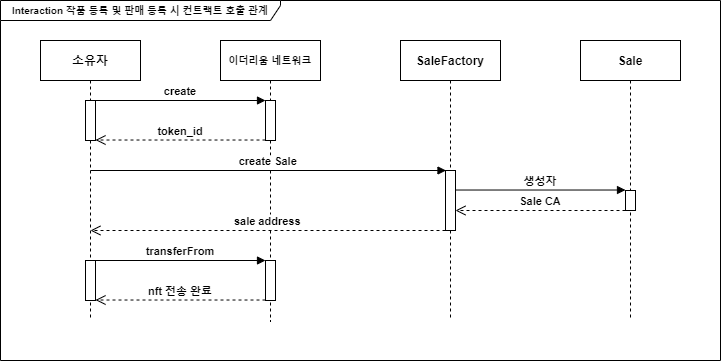

The diagram above was exported from draw.io. Its source (the exported page's mxGraphModel, read from the mxfile embedded in the PNG):
<mxGraphModel dx="1146" dy="623" grid="1" gridSize="10" guides="1" tooltips="1" connect="1" arrows="1" fold="1" page="1" pageScale="1" pageWidth="850" pageHeight="1100" math="0" shadow="0">
  <root>
    <mxCell id="0" />
    <mxCell id="1" parent="0" />
    <mxCell id="3nuBFxr9cyL0pnOWT2aG-1" value="소유자" style="shape=umlLifeline;perimeter=lifelinePerimeter;container=1;collapsible=0;recursiveResize=0;rounded=0;shadow=0;strokeWidth=1;fontStyle=1" parent="1" vertex="1">
      <mxGeometry x="120" y="80" width="100" height="280" as="geometry" />
    </mxCell>
    <mxCell id="02idDOjw-DFo6V_WKFAm-12" value="token_id" style="verticalAlign=bottom;endArrow=open;dashed=1;endSize=8;exitX=0;exitY=0.95;shadow=0;strokeWidth=1;fontStyle=1" edge="1" parent="3nuBFxr9cyL0pnOWT2aG-1">
      <mxGeometry relative="1" as="geometry">
        <mxPoint x="55" y="99.51999999999975" as="targetPoint" />
        <mxPoint x="225" y="99.51999999999975" as="sourcePoint" />
      </mxGeometry>
    </mxCell>
    <mxCell id="02idDOjw-DFo6V_WKFAm-13" value="" style="points=[];perimeter=orthogonalPerimeter;rounded=0;shadow=0;strokeWidth=1;" vertex="1" parent="3nuBFxr9cyL0pnOWT2aG-1">
      <mxGeometry x="45" y="60" width="10" height="40" as="geometry" />
    </mxCell>
    <mxCell id="3nuBFxr9cyL0pnOWT2aG-5" value="이더리움 네트워크" style="shape=umlLifeline;perimeter=lifelinePerimeter;container=1;collapsible=0;recursiveResize=0;rounded=0;shadow=0;strokeWidth=1;fontStyle=1;fontSize=10;" parent="1" vertex="1">
      <mxGeometry x="300" y="80" width="100" height="281" as="geometry" />
    </mxCell>
    <mxCell id="3nuBFxr9cyL0pnOWT2aG-6" value="" style="points=[];perimeter=orthogonalPerimeter;rounded=0;shadow=0;strokeWidth=1;" parent="3nuBFxr9cyL0pnOWT2aG-5" vertex="1">
      <mxGeometry x="45" y="60" width="10" height="40" as="geometry" />
    </mxCell>
    <mxCell id="02idDOjw-DFo6V_WKFAm-23" value="sale address" style="verticalAlign=bottom;endArrow=open;dashed=1;endSize=8;exitX=0;exitY=0.95;shadow=0;strokeWidth=1;fontStyle=1" edge="1" parent="3nuBFxr9cyL0pnOWT2aG-5" target="3nuBFxr9cyL0pnOWT2aG-1">
      <mxGeometry relative="1" as="geometry">
        <mxPoint x="55" y="189.99999999999977" as="targetPoint" />
        <mxPoint x="225" y="189.99999999999977" as="sourcePoint" />
      </mxGeometry>
    </mxCell>
    <mxCell id="02idDOjw-DFo6V_WKFAm-28" value="nft 전송 완료" style="verticalAlign=bottom;endArrow=open;dashed=1;endSize=8;exitX=0;exitY=0.95;shadow=0;strokeWidth=1;fontStyle=1" edge="1" parent="3nuBFxr9cyL0pnOWT2aG-5">
      <mxGeometry relative="1" as="geometry">
        <mxPoint x="-125" y="259.51999999999975" as="targetPoint" />
        <mxPoint x="45" y="259.51999999999975" as="sourcePoint" />
      </mxGeometry>
    </mxCell>
    <mxCell id="02idDOjw-DFo6V_WKFAm-29" value="" style="points=[];perimeter=orthogonalPerimeter;rounded=0;shadow=0;strokeWidth=1;" vertex="1" parent="3nuBFxr9cyL0pnOWT2aG-5">
      <mxGeometry x="-135" y="220" width="10" height="40" as="geometry" />
    </mxCell>
    <mxCell id="02idDOjw-DFo6V_WKFAm-30" value="" style="points=[];perimeter=orthogonalPerimeter;rounded=0;shadow=0;strokeWidth=1;" vertex="1" parent="3nuBFxr9cyL0pnOWT2aG-5">
      <mxGeometry x="45" y="220" width="10" height="40" as="geometry" />
    </mxCell>
    <mxCell id="02idDOjw-DFo6V_WKFAm-31" value="transferFrom" style="verticalAlign=bottom;endArrow=block;entryX=0;entryY=0;shadow=0;strokeWidth=1;fontStyle=1" edge="1" parent="3nuBFxr9cyL0pnOWT2aG-5" target="02idDOjw-DFo6V_WKFAm-30">
      <mxGeometry relative="1" as="geometry">
        <mxPoint x="-125" y="220" as="sourcePoint" />
      </mxGeometry>
    </mxCell>
    <mxCell id="3nuBFxr9cyL0pnOWT2aG-8" value="create" style="verticalAlign=bottom;endArrow=block;entryX=0;entryY=0;shadow=0;strokeWidth=1;fontStyle=1" parent="1" target="3nuBFxr9cyL0pnOWT2aG-6" edge="1">
      <mxGeometry relative="1" as="geometry">
        <mxPoint x="175" y="140" as="sourcePoint" />
      </mxGeometry>
    </mxCell>
    <mxCell id="02idDOjw-DFo6V_WKFAm-1" value="SaleFactory" style="shape=umlLifeline;perimeter=lifelinePerimeter;container=1;collapsible=0;recursiveResize=0;rounded=0;shadow=0;strokeWidth=1;fontStyle=1" vertex="1" parent="1">
      <mxGeometry x="480" y="80" width="100" height="280" as="geometry" />
    </mxCell>
    <mxCell id="02idDOjw-DFo6V_WKFAm-4" value="" style="points=[];perimeter=orthogonalPerimeter;rounded=0;shadow=0;strokeWidth=1;" vertex="1" parent="02idDOjw-DFo6V_WKFAm-1">
      <mxGeometry x="45" y="130" width="10" height="60" as="geometry" />
    </mxCell>
    <mxCell id="02idDOjw-DFo6V_WKFAm-5" value="Sale" style="shape=umlLifeline;perimeter=lifelinePerimeter;container=1;collapsible=0;recursiveResize=0;rounded=0;shadow=0;strokeWidth=1;fontStyle=1" vertex="1" parent="1">
      <mxGeometry x="660" y="80" width="100" height="280" as="geometry" />
    </mxCell>
    <mxCell id="02idDOjw-DFo6V_WKFAm-19" value="" style="points=[];perimeter=orthogonalPerimeter;rounded=0;shadow=0;strokeWidth=1;" vertex="1" parent="02idDOjw-DFo6V_WKFAm-5">
      <mxGeometry x="45" y="150" width="10" height="20" as="geometry" />
    </mxCell>
    <mxCell id="02idDOjw-DFo6V_WKFAm-8" value="생성자" style="verticalAlign=bottom;endArrow=block;entryX=0;entryY=0;shadow=0;strokeWidth=1;fontStyle=1" edge="1" parent="02idDOjw-DFo6V_WKFAm-5">
      <mxGeometry relative="1" as="geometry">
        <mxPoint x="-125" y="149.52000000000012" as="sourcePoint" />
        <mxPoint x="45" y="149.52000000000012" as="targetPoint" />
      </mxGeometry>
    </mxCell>
    <mxCell id="02idDOjw-DFo6V_WKFAm-7" value="Sale CA" style="verticalAlign=bottom;endArrow=open;dashed=1;endSize=8;exitX=0;exitY=0.95;shadow=0;strokeWidth=1;fontStyle=1" edge="1" parent="02idDOjw-DFo6V_WKFAm-5">
      <mxGeometry relative="1" as="geometry">
        <mxPoint x="-125" y="169.99999999999977" as="targetPoint" />
        <mxPoint x="45" y="169.99999999999977" as="sourcePoint" />
      </mxGeometry>
    </mxCell>
    <mxCell id="02idDOjw-DFo6V_WKFAm-21" value="create Sale" style="verticalAlign=bottom;endArrow=block;shadow=0;strokeWidth=1;fontStyle=1" edge="1" parent="1" source="3nuBFxr9cyL0pnOWT2aG-1">
      <mxGeometry relative="1" as="geometry">
        <mxPoint x="190" y="210" as="sourcePoint" />
        <mxPoint x="525.5" y="210" as="targetPoint" />
      </mxGeometry>
    </mxCell>
    <mxCell id="02idDOjw-DFo6V_WKFAm-33" value="&lt;b&gt;Interaction 작품 등록 및 판매 등록 시 컨트랙트 호출 관계&lt;/b&gt;" style="shape=umlFrame;whiteSpace=wrap;html=1;fontSize=10;width=280;height=20;" vertex="1" parent="1">
      <mxGeometry x="80" y="40" width="720" height="360" as="geometry" />
    </mxCell>
  </root>
</mxGraphModel>